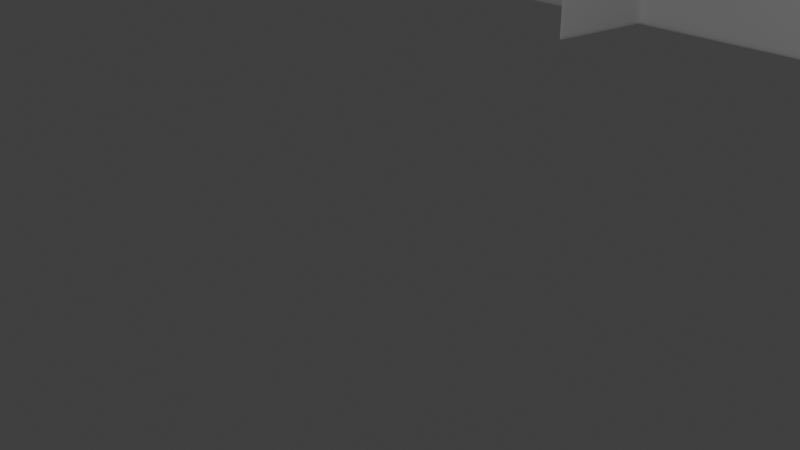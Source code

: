 # Source: guitar.blend  (saved by Blender 5.1.29; exported with 4.5.12 LTS)
import bpy
from mathutils import Matrix  # noqa: F401  (used for matrix-valued properties, if any)

bpy.ops.wm.read_factory_settings(use_empty=True)
scene = bpy.context.scene
scene.name = 'Scene'

# ---- collections
col_collection = bpy.data.collections.new('Collection'); scene.collection.children.link(col_collection)

# ---- node groups
ng_geometry_nodes = bpy.data.node_groups.new('Geometry Nodes', 'GeometryNodeTree')
_s = ng_geometry_nodes.interface.new_socket(name='Geometry', in_out='OUTPUT', socket_type='NodeSocketGeometry')
_s = ng_geometry_nodes.interface.new_socket(name='Offset Scale', in_out='INPUT', socket_type='NodeSocketFloat')
_s.default_value = 1.0
_s = ng_geometry_nodes.interface.new_socket(name='Bottom Curve', in_out='INPUT', socket_type='NodeSocketFloat')
_s.default_value = 1.4
_s.min_value = -1e+04
_s.max_value = 1e+04
_s = ng_geometry_nodes.interface.new_socket(name='Bottom Spread', in_out='INPUT', socket_type='NodeSocketFloat')
_s.default_value = 1.4
_s.min_value = -1e+04
_s.max_value = 1e+04
_s = ng_geometry_nodes.interface.new_socket(name='Hip Width', in_out='INPUT', socket_type='NodeSocketFloat')
_s.default_value = 0.5
_s.min_value = -1e+04
_s.max_value = 1e+04
_s = ng_geometry_nodes.interface.new_socket(name='Left Hip Height', in_out='INPUT', socket_type='NodeSocketFloat')
_s.min_value = -1e+04
_s.max_value = 1e+04
_s = ng_geometry_nodes.interface.new_socket(name='Right Hip Height', in_out='INPUT', socket_type='NodeSocketFloat')
_s.min_value = -1e+04
_s.max_value = 1e+04
_s = ng_geometry_nodes.interface.new_socket(name='Hip Curve', in_out='INPUT', socket_type='NodeSocketFloat')
_s.default_value = 1.4
_s.min_value = -1e+04
_s.max_value = 1e+04
_s = ng_geometry_nodes.interface.new_socket(name='Waist Width', in_out='INPUT', socket_type='NodeSocketFloat')
_s.default_value = 0.5
_s.min_value = -1e+04
_s.max_value = 1e+04
_s = ng_geometry_nodes.interface.new_socket(name='Left Waist Height', in_out='INPUT', socket_type='NodeSocketFloat')
_s.min_value = -1e+04
_s.max_value = 1e+04
_s = ng_geometry_nodes.interface.new_socket(name='Right Waist Height', in_out='INPUT', socket_type='NodeSocketFloat')
_s.min_value = -1e+04
_s.max_value = 1e+04
_s = ng_geometry_nodes.interface.new_socket(name='Waist Bottom Curve', in_out='INPUT', socket_type='NodeSocketFloat')
_s.default_value = 1.4
_s.min_value = -1e+04
_s.max_value = 1e+04
_s = ng_geometry_nodes.interface.new_socket(name='Waist Top Curve', in_out='INPUT', socket_type='NodeSocketFloat')
_s.default_value = 1.4
_s.min_value = -1e+04
_s.max_value = 1e+04
_s = ng_geometry_nodes.interface.new_socket(name='Chest Width', in_out='INPUT', socket_type='NodeSocketFloat')
_s.default_value = 0.5
_s.min_value = -1e+04
_s.max_value = 1e+04
_s = ng_geometry_nodes.interface.new_socket(name='Left Chest Height', in_out='INPUT', socket_type='NodeSocketFloat')
_s.min_value = -1e+04
_s.max_value = 1e+04
_s = ng_geometry_nodes.interface.new_socket(name='Right Chest Height', in_out='INPUT', socket_type='NodeSocketFloat')
_s.min_value = -1e+04
_s.max_value = 1e+04
_s = ng_geometry_nodes.interface.new_socket(name='Chest Curve', in_out='INPUT', socket_type='NodeSocketFloat')
_s.min_value = -1e+04
_s.max_value = 1e+04
_s = ng_geometry_nodes.interface.new_socket(name='Shoulder Width', in_out='INPUT', socket_type='NodeSocketFloat')
_s.default_value = 0.5
_s.min_value = -1e+04
_s.max_value = 1e+04
_s = ng_geometry_nodes.interface.new_socket(name='Left Shoulder Height', in_out='INPUT', socket_type='NodeSocketFloat')
_s.min_value = -1e+04
_s.max_value = 1e+04
_s = ng_geometry_nodes.interface.new_socket(name='Right Shoulder Height', in_out='INPUT', socket_type='NodeSocketFloat')
_s.min_value = -1e+04
_s.max_value = 1e+04
_s = ng_geometry_nodes.interface.new_socket(name='Left Shoulder Curve', in_out='INPUT', socket_type='NodeSocketFloat')
_s.min_value = -1e+04
_s.max_value = 1e+04
_s = ng_geometry_nodes.interface.new_socket(name='Right Shoulder Curve', in_out='INPUT', socket_type='NodeSocketFloat')
_s.min_value = -1e+04
_s.max_value = 1e+04
_s = ng_geometry_nodes.interface.new_socket(name='Left Shoulder Blade', in_out='INPUT', socket_type='NodeSocketFloat')
_s.min_value = -1e+04
_s.max_value = 1e+04
_s = ng_geometry_nodes.interface.new_socket(name='Right Shoulder Blade', in_out='INPUT', socket_type='NodeSocketFloat')
_s.min_value = -1e+04
_s.max_value = 1e+04
_s = ng_geometry_nodes.interface.new_socket(name='Left Shoulder Slope', in_out='INPUT', socket_type='NodeSocketFloat')
_s.default_value = 1.4
_s.min_value = -1e+04
_s.max_value = 1e+04
_s = ng_geometry_nodes.interface.new_socket(name='Right Shoulder Slope', in_out='INPUT', socket_type='NodeSocketFloat')
_s.default_value = 1.4
_s.min_value = -1e+04
_s.max_value = 1e+04
_s = ng_geometry_nodes.interface.new_socket(name='Collar Width', in_out='INPUT', socket_type='NodeSocketFloat')
_s.default_value = 0.5
_s.min_value = -1e+04
_s.max_value = 1e+04
_s = ng_geometry_nodes.interface.new_socket(name='Left Collar Height', in_out='INPUT', socket_type='NodeSocketFloat')
_s.min_value = -1e+04
_s.max_value = 1e+04
_s = ng_geometry_nodes.interface.new_socket(name='Right Collar Height', in_out='INPUT', socket_type='NodeSocketFloat')
_s.min_value = -1e+04
_s.max_value = 1e+04
_s = ng_geometry_nodes.interface.new_socket(name='Left Collar Bone', in_out='INPUT', socket_type='NodeSocketFloat')
_s.default_value = 1.4
_s.min_value = -1e+04
_s.max_value = 1e+04
_s = ng_geometry_nodes.interface.new_socket(name='Right Collar Bone', in_out='INPUT', socket_type='NodeSocketFloat')
_s.min_value = -1e+04
_s.max_value = 1e+04
_s = ng_geometry_nodes.interface.new_socket(name='Neck Height', in_out='INPUT', socket_type='NodeSocketFloat')
_s.min_value = -1e+04
_s.max_value = 1e+04
_s = ng_geometry_nodes.interface.new_socket(name='Neck Width', in_out='INPUT', socket_type='NodeSocketFloat')
_s.default_value = 0.5
_s.min_value = -1e+04
_s.max_value = 1e+04
_s = ng_geometry_nodes.interface.new_socket(name='Left Neck Curve', in_out='INPUT', socket_type='NodeSocketFloat')
_s.default_value = 1.4
_s.min_value = -1e+04
_s.max_value = 1e+04
_s = ng_geometry_nodes.interface.new_socket(name='Right Neck Curve', in_out='INPUT', socket_type='NodeSocketFloat')
_s.default_value = 1.4
_s.min_value = -1e+04
_s.max_value = 1e+04
ng_geometry_nodes.is_modifier = True
_N = ng_geometry_nodes.nodes; _L = ng_geometry_nodes.links
n0 = _N.new('NodeGroupOutput'); n0.name = 'Group Output'; n0.location = (1113, -260)
n1 = _N.new('GeometryNodeCurvePrimitiveBezierSegment'); n1.name = 'Bézier Segment'; n1.location = (-464, 492)
n1.hide = True
n1.inputs[0].default_value = 32
n2 = _N.new('GeometryNodeJoinGeometry'); n2.name = 'Join Geometry'; n2.location = (-218, 307)
n2.hide = True
n3 = _N.new('GeometryNodeCurveToPoints'); n3.name = 'Curve to Points'; n3.location = (106, -309)
n3.hide = True
n3.inputs[2].default_value = 0.001
n4 = _N.new('GeometryNodeMergeByDistance'); n4.name = 'Merge by Distance'; n4.location = (109, -362)
n4.hide = True
n5 = _N.new('GeometryNodePointsToCurves'); n5.name = 'Points to Curves'; n5.location = (110, -421)
n5.hide = True
n6 = _N.new('GeometryNodeFillCurve'); n6.name = 'Fill Curve'; n6.location = (482, -242)
n6.hide = True
n7 = _N.new('GeometryNodeCurvePrimitiveBezierSegment'); n7.name = 'Bézier Segment.001'; n7.location = (-468, 353)
n7.hide = True
n7.inputs[0].default_value = 32
n8 = _N.new('ShaderNodeCombineXYZ'); n8.name = 'Combine XYZ'; n8.location = (-1047, 577)
n8.hide = True
n9 = _N.new('ShaderNodeCombineXYZ'); n9.name = 'Combine XYZ.001'; n9.location = (-1037, 434)
n9.hide = True
n10 = _N.new('ShaderNodeMath'); n10.name = 'Math'; n10.location = (-1245, 440)
n10.hide = True
n10.operation = 'DIVIDE'
n10.inputs[1].default_value = -2.0
n11 = _N.new('ShaderNodeMath'); n11.name = 'Math.001'; n11.location = (-1242, 307)
n11.hide = True
n11.operation = 'DIVIDE'
n11.inputs[1].default_value = -2.0
n12 = _N.new('ShaderNodeCombineXYZ'); n12.name = 'Combine XYZ.002'; n12.location = (-1026, 289)
n12.hide = True
n13 = _N.new('ShaderNodeMath'); n13.name = 'Math.002'; n13.location = (-1241, 161)
n13.hide = True
n13.operation = 'DIVIDE'
n13.inputs[1].default_value = -2.0
n14 = _N.new('ShaderNodeCombineXYZ'); n14.name = 'Combine XYZ.003'; n14.location = (-1034, 153)
n14.hide = True
n15 = _N.new('GeometryNodeCurvePrimitiveBezierSegment'); n15.name = 'Bézier Segment.002'; n15.location = (-469, 208)
n15.hide = True
n15.inputs[0].default_value = 32
n16 = _N.new('ShaderNodeMath'); n16.name = 'Math.003'; n16.location = (-1255, 24)
n16.hide = True
n16.operation = 'DIVIDE'
n16.inputs[1].default_value = -2.0
n17 = _N.new('ShaderNodeCombineXYZ'); n17.name = 'Combine XYZ.004'; n17.location = (-1069, 12)
n17.hide = True
n18 = _N.new('GeometryNodeCurvePrimitiveBezierSegment'); n18.name = 'Bézier Segment.003'; n18.location = (-475, 64)
n18.hide = True
n18.inputs[0].default_value = 32
n19 = _N.new('NodeGroupInput'); n19.name = 'Group Input'; n19.location = (-1954, 780)
n19.hide = True
n20 = _N.new('ShaderNodeMath'); n20.name = 'Math.004'; n20.location = (-1277, -234)
n20.hide = True
n20.operation = 'DIVIDE'
n20.inputs[1].default_value = -2.0
n21 = _N.new('ShaderNodeMath'); n21.name = 'Math.005'; n21.location = (-1270, -124)
n21.hide = True
n21.operation = 'DIVIDE'
n21.inputs[1].default_value = -2.0
n22 = _N.new('ShaderNodeCombineXYZ'); n22.name = 'Combine XYZ.005'; n22.location = (-1071, -243)
n22.hide = True
n23 = _N.new('ShaderNodeCombineXYZ'); n23.name = 'Combine XYZ.006'; n23.location = (-1063, -132)
n23.hide = True
n24 = _N.new('GeometryNodeCurvePrimitiveBezierSegment'); n24.name = 'Bézier Segment.004'; n24.location = (-493, -196)
n24.hide = True
n24.inputs[0].default_value = 32
n24.inputs[2].default_value = (0.0, 5.96e-08, 0.0)
n25 = _N.new('GeometryNodeCurvePrimitiveBezierSegment'); n25.name = 'Bézier Segment.005'; n25.location = (-483, -74)
n25.hide = True
n25.inputs[0].default_value = 32
n26 = _N.new('GeometryNodeTrimCurve'); n26.name = 'Trim Curve'; n26.location = (344, -490)
n26.hide = True
n27 = _N.new('GeometryNodeJoinGeometry'); n27.name = 'Join Geometry.001'; n27.location = (-244, -249)
n27.hide = True
n28 = _N.new('ShaderNodeMath'); n28.name = 'Math.006'; n28.location = (-1283, -330)
n28.hide = True
n28.operation = 'DIVIDE'
n28.inputs[1].default_value = 2.0
n29 = _N.new('GeometryNodeCurvePrimitiveBezierSegment'); n29.name = 'Bézier Segment.006'; n29.location = (-507, -307)
n29.hide = True
n29.inputs[0].default_value = 8
n29.inputs[2].default_value = (0.0, 5.96e-08, 0.0)
n30 = _N.new('ShaderNodeCombineXYZ'); n30.name = 'Combine XYZ.007'; n30.location = (-1074, -335)
n30.hide = True
n31 = _N.new('GeometryNodeJoinGeometry'); n31.name = 'Join Geometry.002'; n31.location = (106, -235)
n31.hide = True
n32 = _N.new('ShaderNodeMath'); n32.name = 'Math.007'; n32.location = (-1283, -442)
n32.hide = True
n32.operation = 'DIVIDE'
n32.inputs[1].default_value = 2.0
n33 = _N.new('GeometryNodeCurvePrimitiveBezierSegment'); n33.name = 'Bézier Segment.007'; n33.location = (-507, -419)
n33.hide = True
n33.inputs[0].default_value = 32
n33.inputs[2].default_value = (0.0, 5.96e-08, 0.0)
n34 = _N.new('ShaderNodeCombineXYZ'); n34.name = 'Combine XYZ.008'; n34.location = (-1073, -448)
n34.hide = True
n35 = _N.new('GeometryNodeCurvePrimitiveBezierSegment'); n35.name = 'Bézier Segment.008'; n35.location = (-520, -578)
n35.hide = True
n35.inputs[0].default_value = 32
n36 = _N.new('GeometryNodeJoinGeometry'); n36.name = 'Join Geometry.003'; n36.location = (-277, -763)
n36.hide = True
n37 = _N.new('GeometryNodeCurvePrimitiveBezierSegment'); n37.name = 'Bézier Segment.009'; n37.location = (-527, -718)
n37.hide = True
n37.inputs[0].default_value = 32
n38 = _N.new('GeometryNodeCurvePrimitiveBezierSegment'); n38.name = 'Bézier Segment.010'; n38.location = (-528, -862)
n38.hide = True
n38.inputs[0].default_value = 32
n39 = _N.new('GeometryNodeCurvePrimitiveBezierSegment'); n39.name = 'Bézier Segment.011'; n39.location = (-534, -1006)
n39.hide = True
n39.inputs[0].default_value = 32
n40 = _N.new('ShaderNodeCombineXYZ'); n40.name = 'Combine XYZ.009'; n40.location = (-1077, -772)
n40.hide = True
n41 = _N.new('ShaderNodeCombineXYZ'); n41.name = 'Combine XYZ.010'; n41.location = (-1087, -623)
n41.hide = True
n42 = _N.new('ShaderNodeCombineXYZ'); n42.name = 'Combine XYZ.011'; n42.location = (-1080, -910)
n42.hide = True
n43 = _N.new('ShaderNodeCombineXYZ'); n43.name = 'Combine XYZ.012'; n43.location = (-1097, -1050)
n43.hide = True
n44 = _N.new('ShaderNodeMath'); n44.name = 'Math.008'; n44.location = (-1307, -617)
n44.hide = True
n44.operation = 'DIVIDE'
n44.inputs[1].default_value = 2.0
n45 = _N.new('ShaderNodeMath'); n45.name = 'Math.009'; n45.location = (-1288, -768)
n45.hide = True
n45.operation = 'DIVIDE'
n45.inputs[1].default_value = 2.0
n46 = _N.new('ShaderNodeMath'); n46.name = 'Math.010'; n46.location = (-1292, -906)
n46.hide = True
n46.operation = 'DIVIDE'
n46.inputs[1].default_value = 2.0
n47 = _N.new('ShaderNodeMath'); n47.name = 'Math.011'; n47.location = (-1309, -1046)
n47.hide = True
n47.operation = 'DIVIDE'
n47.inputs[1].default_value = 2.0
n48 = _N.new('NodeGroupInput'); n48.name = 'Group Input.001'; n48.location = (-1943, 82)
n48.hide = True
n49 = _N.new('NodeGroupInput'); n49.name = 'Group Input.002'; n49.location = (-2025, -835)
n49.hide = True
n50 = _N.new('ShaderNodeCombineXYZ'); n50.name = 'Combine XYZ.013'; n50.location = (-1108, -1165)
n50.hide = True
n51 = _N.new('GeometryNodeCurvePrimitiveBezierSegment'); n51.name = 'Bézier Segment.012'; n51.location = (-542, -1174)
n51.hide = True
n51.inputs[0].default_value = 32
n52 = _N.new('ShaderNodeCombineXYZ'); n52.name = 'Combine XYZ.015'; n52.location = (-839, 526)
n52.hide = True
n53 = _N.new('ShaderNodeMath'); n53.name = 'Math.012'; n53.location = (-1025, 530)
n53.hide = True
n53.operation = 'MULTIPLY'
n53.inputs[1].default_value = -1.0
n54 = _N.new('ShaderNodeCombineXYZ'); n54.name = 'Combine XYZ.016'; n54.location = (-837, 483)
n54.hide = True
n55 = _N.new('ShaderNodeMath'); n55.name = 'Math.013'; n55.location = (-1023, 486)
n55.hide = True
n55.operation = 'MULTIPLY'
n55.inputs[1].default_value = -1.0
n56 = _N.new('ShaderNodeCombineXYZ'); n56.name = 'Combine XYZ.017'; n56.location = (-898, -1088)
n56.hide = True
n57 = _N.new('ShaderNodeMath'); n57.name = 'Math.014'; n57.location = (-1085, -1085)
n57.hide = True
n57.operation = 'MULTIPLY'
n57.inputs[1].default_value = -1.0
n58 = _N.new('ShaderNodeCombineXYZ'); n58.name = 'Combine XYZ.018'; n58.location = (-897, -1131)
n58.hide = True
n59 = _N.new('ShaderNodeCombineXYZ'); n59.name = 'Combine XYZ.019'; n59.location = (-908, -998)
n59.hide = True
n60 = _N.new('ShaderNodeCombineXYZ'); n60.name = 'Combine XYZ.020'; n60.location = (-840, 380)
n60.hide = True
n61 = _N.new('ShaderNodeCombineXYZ'); n61.name = 'Combine XYZ.021'; n61.location = (-922, -955)
n61.hide = True
n62 = _N.new('ShaderNodeMath'); n62.name = 'Math.015'; n62.location = (-1108, -951)
n62.hide = True
n62.operation = 'MULTIPLY'
n62.inputs[1].default_value = -1.0
n63 = _N.new('ShaderNodeCombineXYZ'); n63.name = 'Combine XYZ.022'; n63.location = (-841, 333)
n63.hide = True
n64 = _N.new('ShaderNodeMath'); n64.name = 'Math.016'; n64.location = (-1027, 336)
n64.hide = True
n64.operation = 'MULTIPLY'
n64.inputs[1].default_value = -1.0
n65 = _N.new('ShaderNodeCombineXYZ'); n65.name = 'Combine XYZ.023'; n65.location = (-827, 241)
n65.hide = True
n66 = _N.new('ShaderNodeCombineXYZ'); n66.name = 'Combine XYZ.024'; n66.location = (-828, 194)
n66.hide = True
n67 = _N.new('ShaderNodeMath'); n67.name = 'Math.017'; n67.location = (-1014, 197)
n67.hide = True
n67.operation = 'MULTIPLY'
n67.inputs[1].default_value = -1.0
n68 = _N.new('ShaderNodeCombineXYZ'); n68.name = 'Combine XYZ.025'; n68.location = (-903, -879)
n68.hide = True
n69 = _N.new('ShaderNodeCombineXYZ'); n69.name = 'Combine XYZ.026'; n69.location = (-894, -837)
n69.hide = True
n70 = _N.new('ShaderNodeMath'); n70.name = 'Math.018'; n70.location = (-1074, -831)
n70.hide = True
n70.operation = 'MULTIPLY'
n70.inputs[1].default_value = -1.0
n71 = _N.new('ShaderNodeCombineXYZ'); n71.name = 'Combine XYZ.027'; n71.location = (-833, 104)
n71.hide = True
n72 = _N.new('ShaderNodeCombineXYZ'); n72.name = 'Combine XYZ.028'; n72.location = (-835, 57)
n72.hide = True
n73 = _N.new('ShaderNodeMath'); n73.name = 'Math.019'; n73.location = (-1021, 61)
n73.hide = True
n73.operation = 'MULTIPLY'
n73.inputs[1].default_value = -1.0
n74 = _N.new('ShaderNodeCombineXYZ'); n74.name = 'Combine XYZ.029'; n74.location = (-857, -44)
n74.hide = True
n75 = _N.new('ShaderNodeCombineXYZ'); n75.name = 'Combine XYZ.030'; n75.location = (-858, -92)
n75.hide = True
n76 = _N.new('ShaderNodeMath'); n76.name = 'Math.020'; n76.location = (-1048, -59)
n76.hide = True
n76.operation = 'MULTIPLY'
n76.inputs[1].default_value = -1.0
n77 = _N.new('ShaderNodeCombineXYZ'); n77.name = 'Combine XYZ.031'; n77.location = (-880, -530)
n77.hide = True
n78 = _N.new('ShaderNodeCombineXYZ'); n78.name = 'Combine XYZ.032'; n78.location = (-881, -578)
n78.hide = True
n79 = _N.new('ShaderNodeMath'); n79.name = 'Math.021'; n79.location = (-1080, -518)
n79.hide = True
n79.operation = 'MULTIPLY'
n79.inputs[1].default_value = -1.0
n80 = _N.new('ShaderNodeMath'); n80.name = 'Math.022'; n80.location = (-1047, -93)
n80.hide = True
n80.operation = 'MULTIPLY'
n80.inputs[1].default_value = -1.0
n81 = _N.new('ShaderNodeMath'); n81.name = 'Math.023'; n81.location = (-1085, -568)
n81.hide = True
n81.operation = 'MULTIPLY'
n81.inputs[1].default_value = -1.0
n82 = _N.new('ShaderNodeCombineXYZ'); n82.name = 'Combine XYZ.033'; n82.location = (-909, -727)
n82.hide = True
n83 = _N.new('ShaderNodeCombineXYZ'); n83.name = 'Combine XYZ.034'; n83.location = (-900, -685)
n83.hide = True
n84 = _N.new('GeometryNodeExtrudeMesh'); n84.name = 'Extrude Mesh'; n84.location = (470, -297)
n84.hide = True
n84.inputs[4].default_value = False
n85 = _N.new('NodeGroupInput'); n85.name = 'Group Input.003'; n85.location = (62, 144)
n85.hide = True
n86 = _N.new('GeometryNodeJoinGeometry'); n86.name = 'Join Geometry.004'; n86.location = (807, -255)
n86.hide = True
n87 = _N.new('GeometryNodeMergeByDistance'); n87.name = 'Merge by Distance.001'; n87.location = (807, -303)
n87.hide = True
n88 = _N.new('GeometryNodeResampleCurve'); n88.name = 'Resample Curve'; n88.location = (476, -181)
n88.hide = True
n88.keep_last_segment = False
n88.inputs[3].default_value = 0.11
_L.new(n3.outputs[0], n4.inputs[0])
_L.new(n4.outputs[0], n5.inputs[0])
_L.new(n88.outputs[0], n6.inputs[0])
_L.new(n8.outputs[0], n1.inputs[1])
_L.new(n9.outputs[0], n1.inputs[4])
_L.new(n10.outputs[0], n9.inputs[0])
_L.new(n11.outputs[0], n12.inputs[0])
_L.new(n12.outputs[0], n7.inputs[4])
_L.new(n9.outputs[0], n7.inputs[1])
_L.new(n13.outputs[0], n14.inputs[0])
_L.new(n12.outputs[0], n15.inputs[1])
_L.new(n14.outputs[0], n15.inputs[4])
_L.new(n16.outputs[0], n17.inputs[0])
_L.new(n17.outputs[0], n18.inputs[4])
_L.new(n14.outputs[0], n18.inputs[1])
_L.new(n19.outputs[3], n10.inputs[0])
_L.new(n19.outputs[7], n11.inputs[0])
_L.new(n19.outputs[12], n13.inputs[0])
_L.new(n19.outputs[16], n16.inputs[0])
_L.new(n19.outputs[4], n9.inputs[1])
_L.new(n19.outputs[8], n12.inputs[1])
_L.new(n19.outputs[13], n14.inputs[1])
_L.new(n19.outputs[17], n17.inputs[1])
_L.new(n21.outputs[0], n23.inputs[0])
_L.new(n20.outputs[0], n22.inputs[0])
_L.new(n17.outputs[0], n25.inputs[1])
_L.new(n23.outputs[0], n25.inputs[4])
_L.new(n23.outputs[0], n24.inputs[1])
_L.new(n22.outputs[0], n24.inputs[4])
_L.new(n1.outputs[0], n2.inputs[0])
_L.new(n7.outputs[0], n2.inputs[0])
_L.new(n15.outputs[0], n2.inputs[0])
_L.new(n18.outputs[0], n2.inputs[0])
_L.new(n5.outputs[0], n26.inputs[0])
_L.new(n25.outputs[0], n27.inputs[0])
_L.new(n24.outputs[0], n27.inputs[0])
_L.new(n22.outputs[0], n29.inputs[1])
_L.new(n28.outputs[0], n30.inputs[0])
_L.new(n30.outputs[0], n29.inputs[4])
_L.new(n29.outputs[0], n27.inputs[0])
_L.new(n2.outputs[0], n31.inputs[0])
_L.new(n31.outputs[0], n3.inputs[0])
_L.new(n27.outputs[0], n31.inputs[0])
_L.new(n32.outputs[0], n34.inputs[0])
_L.new(n34.outputs[0], n33.inputs[4])
_L.new(n30.outputs[0], n33.inputs[1])
_L.new(n33.outputs[0], n27.inputs[0])
_L.new(n35.outputs[0], n36.inputs[0])
_L.new(n37.outputs[0], n36.inputs[0])
_L.new(n38.outputs[0], n36.inputs[0])
_L.new(n39.outputs[0], n36.inputs[0])
_L.new(n36.outputs[0], n31.inputs[0])
_L.new(n34.outputs[0], n35.inputs[1])
_L.new(n41.outputs[0], n35.inputs[4])
_L.new(n44.outputs[0], n41.inputs[0])
_L.new(n48.outputs[27], n34.inputs[1])
_L.new(n48.outputs[30], n22.inputs[1])
_L.new(n48.outputs[26], n23.inputs[1])
_L.new(n48.outputs[25], n21.inputs[0])
_L.new(n48.outputs[31], n20.inputs[0])
_L.new(n48.outputs[31], n28.inputs[0])
_L.new(n48.outputs[25], n32.inputs[0])
_L.new(n49.outputs[16], n44.inputs[0])
_L.new(n49.outputs[12], n45.inputs[0])
_L.new(n49.outputs[7], n46.inputs[0])
_L.new(n49.outputs[3], n47.inputs[0])
_L.new(n45.outputs[0], n40.inputs[0])
_L.new(n46.outputs[0], n42.inputs[0])
_L.new(n47.outputs[0], n43.inputs[0])
_L.new(n41.outputs[0], n37.inputs[1])
_L.new(n40.outputs[0], n37.inputs[4])
_L.new(n40.outputs[0], n38.inputs[1])
_L.new(n42.outputs[0], n38.inputs[4])
_L.new(n42.outputs[0], n39.inputs[1])
_L.new(n43.outputs[0], n39.inputs[4])
_L.new(n49.outputs[18], n41.inputs[1])
_L.new(n49.outputs[14], n40.inputs[1])
_L.new(n49.outputs[9], n42.inputs[1])
_L.new(n49.outputs[5], n43.inputs[1])
_L.new(n50.outputs[0], n51.inputs[4])
_L.new(n43.outputs[0], n51.inputs[1])
_L.new(n51.outputs[0], n36.inputs[0])
_L.new(n87.outputs[0], n0.inputs[0])
_L.new(n52.outputs[0], n1.inputs[2])
_L.new(n19.outputs[2], n53.inputs[0])
_L.new(n19.outputs[1], n55.inputs[0])
_L.new(n55.outputs[0], n54.inputs[1])
_L.new(n54.outputs[0], n1.inputs[3])
_L.new(n53.outputs[0], n52.inputs[0])
_L.new(n56.outputs[0], n51.inputs[2])
_L.new(n58.outputs[0], n51.inputs[3])
_L.new(n49.outputs[1], n57.inputs[0])
_L.new(n57.outputs[0], n56.inputs[1])
_L.new(n49.outputs[2], n58.inputs[0])
_L.new(n59.outputs[0], n39.inputs[3])
_L.new(n49.outputs[6], n59.inputs[1])
_L.new(n60.outputs[0], n7.inputs[2])
_L.new(n19.outputs[6], n60.inputs[1])
_L.new(n62.outputs[0], n61.inputs[1])
_L.new(n61.outputs[0], n39.inputs[2])
_L.new(n49.outputs[10], n62.inputs[0])
_L.new(n64.outputs[0], n63.inputs[1])
_L.new(n63.outputs[0], n7.inputs[3])
_L.new(n19.outputs[10], n64.inputs[0])
_L.new(n67.outputs[0], n66.inputs[1])
_L.new(n19.outputs[15], n65.inputs[1])
_L.new(n19.outputs[11], n67.inputs[0])
_L.new(n65.outputs[0], n15.inputs[2])
_L.new(n66.outputs[0], n15.inputs[3])
_L.new(n70.outputs[0], n69.inputs[1])
_L.new(n49.outputs[15], n68.inputs[1])
_L.new(n49.outputs[11], n70.inputs[0])
_L.new(n69.outputs[0], n38.inputs[2])
_L.new(n68.outputs[0], n38.inputs[3])
_L.new(n71.outputs[0], n18.inputs[2])
_L.new(n72.outputs[0], n18.inputs[3])
_L.new(n73.outputs[0], n72.inputs[0])
_L.new(n19.outputs[19], n71.inputs[1])
_L.new(n19.outputs[23], n73.inputs[0])
_L.new(n74.outputs[0], n25.inputs[2])
_L.new(n75.outputs[0], n25.inputs[3])
_L.new(n19.outputs[21], n74.inputs[0])
_L.new(n76.outputs[0], n75.inputs[0])
_L.new(n19.outputs[28], n76.inputs[0])
_L.new(n48.outputs[30], n30.inputs[1])
_L.new(n77.outputs[0], n35.inputs[2])
_L.new(n78.outputs[0], n35.inputs[3])
_L.new(n48.outputs[33], n79.inputs[0])
_L.new(n19.outputs[32], n80.inputs[0])
_L.new(n80.outputs[0], n75.inputs[1])
_L.new(n81.outputs[0], n78.inputs[0])
_L.new(n83.outputs[0], n37.inputs[2])
_L.new(n82.outputs[0], n37.inputs[3])
_L.new(n49.outputs[20], n82.inputs[1])
_L.new(n49.outputs[24], n83.inputs[0])
_L.new(n6.outputs[0], n84.inputs[0])
_L.new(n85.outputs[0], n84.inputs[3])
_L.new(n84.outputs[0], n86.inputs[0])
_L.new(n6.outputs[0], n86.inputs[0])
_L.new(n86.outputs[0], n87.inputs[0])
_L.new(n79.outputs[0], n77.inputs[1])
_L.new(n48.outputs[22], n81.inputs[0])
_L.new(n48.outputs[29], n77.inputs[0])
_L.new(n5.outputs[0], n88.inputs[0])
n0.is_active_output = True

# ---- world
world_world = bpy.data.worlds.new('World'); scene.world = world_world
world_world.use_nodes = True; world_world.node_tree.nodes.clear()
_N = world_world.node_tree.nodes; _L = world_world.node_tree.links
n0 = _N.new('ShaderNodeOutputWorld'); n0.name = 'World Output'; n0.location = (300, 300)
n1 = _N.new('ShaderNodeBackground'); n1.name = 'Background'; n1.location = (10, 300)
n1.inputs[0].default_value = (0.05088, 0.05088, 0.05088, 1.0)
_L.new(n1.outputs[0], n0.inputs[0])
n0.is_active_output = True
world_world.color = (0.05088, 0.05088, 0.05088)
world_world.sun_shadow_jitter_overblur = 0.0

# ---- cameras
cam_camera = bpy.data.cameras.new('Camera')
cam_camera.clip_end = 100.0
cam_camera.ortho_scale = 7.314

# ---- lights
light_light = bpy.data.lights.new('Light', 'POINT')
light_light.energy = 1000.0
light_light.shadow_soft_size = 0.1

# ---- meshes
me_plane = bpy.data.meshes.new('Plane')
me_plane.from_pydata([(-1.0, -1.0, 0.0), (1.0, -1.0, 0.0), (-1.0, 1.0, 0.0), (1.0, 1.0, 0.0)], [], [(0, 1, 3, 2)])
_uv = me_plane.uv_layers.new(name='UVMap')
_uv.uv.foreach_set('vector', [0.0, 0.0, 1.0, 0.0, 1.0, 1.0, 0.0, 1.0])
me_plane.update()

# ---- objects
ob_light = bpy.data.objects.new('Light', light_light)
ob_camera = bpy.data.objects.new('Camera', cam_camera)
ob_guitar_body = bpy.data.objects.new('Guitar Body', me_plane)

# ---- transforms, parenting, visibility, modifiers, constraints
ob_light.location = (4.076, 1.005, 5.904)
ob_light.rotation_euler = (0.6503, 0.05522, 1.866)
ob_light.lock_rotations_4d = False
ob_light.empty_display_type = 'ARROWS'
ob_light.color = (0.0, 0.0, 0.0, 0.0)
ob_light.lineart.crease_threshold = 0.0
ob_camera.location = (8.833, -4.363, 6.337)
ob_camera.rotation_euler = (1.109, 0.0, 0.8149)
ob_camera.lock_rotations_4d = False
ob_camera.empty_display_type = 'ARROWS'
ob_camera.color = (0.0, 0.0, 0.0, 0.0)
ob_camera.display_type = 'WIRE'
ob_camera.lineart.crease_threshold = 0.0
ob_guitar_body.location = (0.0, 0.0, 0.0)
_m = ob_guitar_body.modifiers.new('GeometryNodes', 'NODES')
_m.node_group = ng_geometry_nodes
_gi = [s.identifier for s in ng_geometry_nodes.interface.items_tree if s.item_type == 'SOCKET' and s.in_out == 'INPUT']
_m[_gi[0]] = 4.0  # 'Offset Scale'
_m[_gi[1]] = 6.8  # 'Bottom Curve'
_m[_gi[2]] = 14.1  # 'Bottom Spread'
_m[_gi[3]] = 32.0  # 'Hip Width'
_m[_gi[4]] = 15.6  # 'Left Hip Height'
_m[_gi[5]] = 15.3  # 'Right Hip Height'
_m[_gi[6]] = 4.6  # 'Hip Curve'
_m[_gi[7]] = 22.8  # 'Waist Width'
_m[_gi[8]] = 25.7  # 'Left Waist Height'
_m[_gi[9]] = 25.7  # 'Right Waist Height'
_m[_gi[10]] = -1.7  # 'Waist Bottom Curve'
_m[_gi[11]] = 4.6  # 'Waist Top Curve'
_m[_gi[12]] = 27.6  # 'Chest Width'
_m[_gi[13]] = 38.0  # 'Left Chest Height'
_m[_gi[14]] = 38.0  # 'Right Chest Height'
_m[_gi[15]] = 5.3  # 'Chest Curve'
_m[_gi[16]] = 25.0  # 'Shoulder Width'
_m[_gi[17]] = 45.0  # 'Left Shoulder Height'
_m[_gi[18]] = 45.0  # 'Right Shoulder Height'
_m[_gi[19]] = 1.6  # 'Left Shoulder Curve'
_m[_gi[20]] = 1.6  # 'Right Shoulder Curve'
_m[_gi[21]] = 2.5  # 'Left Shoulder Blade'
_m[_gi[22]] = 2.5  # 'Right Shoulder Blade'
_m[_gi[23]] = 1.3  # 'Left Shoulder Slope'
_m[_gi[24]] = 1.3  # 'Right Shoulder Slope'
_m[_gi[25]] = 6.3  # 'Collar Width'
_m[_gi[26]] = 38.5  # 'Left Collar Height'
_m[_gi[27]] = 38.5  # 'Right Collar Height'
_m[_gi[28]] = 6.3  # 'Left Collar Bone'
_m[_gi[29]] = 6.3  # 'Right Collar Bone'
_m[_gi[30]] = 40.0  # 'Neck Height'
_m[_gi[31]] = 7.4  # 'Neck Width'
_m[_gi[32]] = 7.4  # 'Left Neck Curve'
_m[_gi[33]] = 7.4  # 'Right Neck Curve'
_m.open_manage_panel = True
_m.open_named_attributes_panel = True
_m = ob_guitar_body.modifiers.new('Remesh', 'REMESH')
_m.octree_depth = 8
_m.voxel_size = 0.018
_m.use_smooth_shade = True
_m = ob_guitar_body.modifiers.new('Smooth', 'SMOOTH')
_m.factor = 1.75
_m.iterations = 75

# ---- collection membership
col_collection.objects.link(ob_light)
col_collection.objects.link(ob_camera)
col_collection.objects.link(ob_guitar_body)

# ---- scene / render settings (as saved in the file)
scene.camera = ob_camera
scene.frame_start = 1; scene.frame_end = 250; scene.frame_set(32)
scene.render.engine = 'BLENDER_EEVEE_NEXT'
scene.render.bake_bias = 0.0
scene.render.bake_samples = 0
scene.view_settings.view_transform = 'Standard'
bpy.context.view_layer.update()
